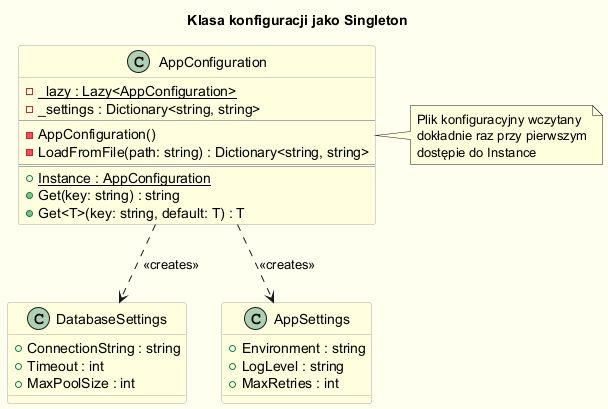

The diagram above was rendered by PlantUML. Its source (embedded in the PNG):
@startuml config_class
skinparam backgroundColor #FFFFF0
skinparam shadowing false
skinparam class {
    BackgroundColor LightYellow
    BorderColor DarkGray
}

title Klasa konfiguracji jako Singleton

class AppConfiguration {
  - {static} _lazy : Lazy<AppConfiguration>
  - _settings : Dictionary<string, string>
  --
  - AppConfiguration()
  - LoadFromFile(path: string) : Dictionary<string, string>
  ==
  + {static} Instance : AppConfiguration
  + Get(key: string) : string
  + Get<T>(key: string, default: T) : T
}

note right of AppConfiguration
  Plik konfiguracyjny wczytany
  dokładnie raz przy pierwszym
  dostępie do Instance
end note

class DatabaseSettings {
  + ConnectionString : string
  + Timeout : int
  + MaxPoolSize : int
}

class AppSettings {
  + Environment : string
  + LogLevel : string
  + MaxRetries : int
}

AppConfiguration ..> DatabaseSettings : <<creates>>
AppConfiguration ..> AppSettings : <<creates>>

@enduml